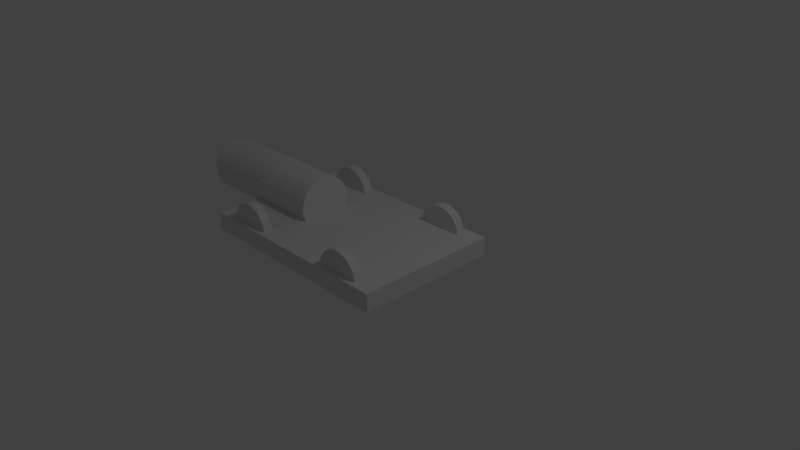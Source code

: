 # Source: Ramming_thing.blend  (saved by Blender 2.78.0; exported with 4.5.12 LTS)
import bpy
from mathutils import Matrix  # noqa: F401  (used for matrix-valued properties, if any)

bpy.ops.wm.read_factory_settings(use_empty=True)
scene = bpy.context.scene
scene.name = 'Scene'

# ---- collections
col_collection_1 = bpy.data.collections.new('Collection 1'); scene.collection.children.link(col_collection_1)

# ---- world
world_world = bpy.data.worlds.new('World'); scene.world = world_world
world_world.color = (0.05088, 0.05088, 0.05088)
world_world.use_sun_shadow = False
world_world.sun_shadow_jitter_overblur = 0.0
world_world.cycles.sampling_method = 'NONE'
world_world.cycles.sample_map_resolution = 256

# ---- cameras
cam_camera = bpy.data.cameras.new('Camera')
cam_camera.clip_end = 100.0
cam_camera.lens = 35.0
cam_camera.sensor_width = 32.0
cam_camera.sensor_height = 18.0
cam_camera.ortho_scale = 7.314
cam_camera.dof.focus_distance = 0.0

# ---- lights
light_lamp = bpy.data.lights.new('Lamp', 'POINT')
light_lamp.transmission_factor = 0.0
light_lamp.cutoff_distance = 30.0
light_lamp.energy = 100.0
light_lamp.shadow_buffer_clip_start = 1.001
light_lamp.shadow_soft_size = 0.1
light_lamp.shadow_maximum_resolution = 0.006
light_lamp.use_absolute_resolution = True
light_lamp.cycles.use_multiple_importance_sampling = False

# ---- meshes
me_cylinder_002 = bpy.data.meshes.new('Cylinder.002')
me_cylinder_002.from_pydata([(0.0, 1.0, -1.0), (0.0, 1.0, 1.0), (0.1951, 0.9808, -1.0), (0.1951, 0.9808, 1.0), (0.3827, 0.9239, -1.0), (0.3827, 0.9239, 1.0), (0.5556, 0.8315, -1.0), (0.5556, 0.8315, 1.0), (0.7071, 0.7071, -1.0), (0.7071, 0.7071, 1.0), (0.8315, 0.5556, -1.0), (0.8315, 0.5556, 1.0), (0.9239, 0.3827, -1.0), (0.9239, 0.3827, 1.0), (0.9808, 0.1951, -1.0), (0.9808, 0.1951, 1.0), (1.0, 7.55e-08, -1.0), (1.0, 7.55e-08, 1.0), (0.9808, -0.1951, -1.0), (0.9808, -0.1951, 1.0), (0.9239, -0.3827, -1.0), (0.9239, -0.3827, 1.0), (0.8315, -0.5556, -1.0), (0.8315, -0.5556, 1.0), (0.7071, -0.7071, -1.0), (0.7071, -0.7071, 1.0), (0.5556, -0.8315, -1.0), (0.5556, -0.8315, 1.0), (0.3827, -0.9239, -1.0), (0.3827, -0.9239, 1.0), (0.1951, -0.9808, -1.0), (0.1951, -0.9808, 1.0), (-3.258e-07, -1.0, -1.0), (-3.258e-07, -1.0, 1.0), (-0.1951, -0.9808, -1.0), (-0.1951, -0.9808, 1.0), (-0.3827, -0.9239, -1.0), (-0.3827, -0.9239, 1.0), (-0.5556, -0.8315, -1.0), (-0.5556, -0.8315, 1.0), (-0.7071, -0.7071, -1.0), (-0.7071, -0.7071, 1.0), (-0.8315, -0.5556, -1.0), (-0.8315, -0.5556, 1.0), (-0.9239, -0.3827, -1.0), (-0.9239, -0.3827, 1.0), (-0.9808, -0.1951, -1.0), (-0.9808, -0.1951, 1.0), (-1.0, 9.656e-07, -1.0), (-1.0, 9.656e-07, 1.0), (-0.9808, 0.1951, -1.0), (-0.9808, 0.1951, 1.0), (-0.9239, 0.3827, -1.0), (-0.9239, 0.3827, 1.0), (-0.8315, 0.5556, -1.0), (-0.8315, 0.5556, 1.0), (-0.7071, 0.7071, -1.0), (-0.7071, 0.7071, 1.0), (-0.5556, 0.8315, -1.0), (-0.5556, 0.8315, 1.0), (-0.3827, 0.9239, -1.0), (-0.3827, 0.9239, 1.0), (-0.1951, 0.9808, -1.0), (-0.1951, 0.9808, 1.0), (1.187e-07, 2.85e-07, -1.488)], [], [(0, 1, 3, 2), (2, 3, 5, 4), (4, 5, 7, 6), (6, 7, 9, 8), (8, 9, 11, 10), (10, 11, 13, 12), (12, 13, 15, 14), (14, 15, 17, 16), (16, 17, 19, 18), (18, 19, 21, 20), (20, 21, 23, 22), (22, 23, 25, 24), (24, 25, 27, 26), (26, 27, 29, 28), (28, 29, 31, 30), (30, 31, 33, 32), (32, 33, 35, 34), (34, 35, 37, 36), (36, 37, 39, 38), (38, 39, 41, 40), (40, 41, 43, 42), (42, 43, 45, 44), (44, 45, 47, 46), (46, 47, 49, 48), (48, 49, 51, 50), (50, 51, 53, 52), (52, 53, 55, 54), (54, 55, 57, 56), (56, 57, 59, 58), (58, 59, 61, 60), (3, 1, 63, 61, 59, 57, 55, 53, 51, 49, 47, 45, 43, 41, 39, 37, 35, 33, 31, 29, 27, 25, 23, 21, 19, 17, 15, 13, 11, 9, 7, 5), (62, 63, 1, 0), (60, 61, 63, 62), (20, 22, 64), (38, 40, 64), (56, 58, 64), (12, 14, 64), (30, 32, 64), (48, 50, 64), (4, 6, 64), (22, 24, 64), (40, 42, 64), (58, 60, 64), (14, 16, 64), (32, 34, 64), (50, 52, 64), (6, 8, 64), (24, 26, 64), (42, 44, 64), (60, 62, 64), (16, 18, 64), (34, 36, 64), (52, 54, 64), (8, 10, 64), (26, 28, 64), (44, 46, 64), (0, 2, 64), (62, 0, 64), (18, 20, 64), (36, 38, 64), (54, 56, 64), (10, 12, 64), (28, 30, 64), (46, 48, 64), (2, 4, 64)])
me_cylinder_002.use_remesh_preserve_volume = False
me_cylinder_002.use_remesh_preserve_attributes = False
me_cylinder_002.use_mirror_vertex_groups = False
me_cylinder_002.update()
me_plane = bpy.data.meshes.new('Plane')
me_plane.from_pydata([(0.0, -1.0, 0.125), (0.5033, -1.0, 0.125), (0.5033, -1.0, 0.25), (0.0, -1.0, 0.25), (-1.0, -1.0, 0.25), (-1.0, -1.0, 0.125), (0.0, -1.0, 0.0), (0.5033, -1.0, 0.0), (0.5033, 0.0, 0.125), (0.5033, 0.0, 0.25), (0.0, 0.0, 0.25), (-1.0, -1.0, 0.0), (-0.4771, 0.0, 0.25), (-0.4771, -0.34, 0.25), (-1.0, -0.34, 0.25), (-1.0, -0.3124, 0.1983), (-1.0, -0.2657, 0.1414), (-1.0, -0.2457, 0.125), (0.0, 0.0, 0.0), (0.5033, 0.0, 0.0), (0.5033, 1.0, 0.125), (0.5033, 1.0, 0.25), (0.0, 1.0, 0.25), (-1.0, 0.0, 0.0), (-1.0, -0.2087, 0.09468), (-1.0, -0.1438, 0.05996), (-1.0, -0.0733, 0.03858), (-1.0, 1.418e-08, 0.03136), (-1.0, 1.0, 0.25), (-1.0, 0.34, 0.25), (-0.4771, 0.34, 0.25), (0.0, 1.0, 0.0), (0.5033, 1.0, 0.0), (0.0, 1.0, 0.125), (-1.0, 1.0, 0.0), (-1.0, 0.0733, 0.03858), (-1.0, 0.1438, 0.05996), (-1.0, 0.2087, 0.09468), (-1.0, 0.2457, 0.125), (-1.0, 1.0, 0.125), (-1.0, 0.2657, 0.1414), (-1.0, 0.3124, 0.1983), (0.1985, -0.7968, 0.5471), (0.1985, -0.9249, 0.5471), (0.2298, -0.9249, 0.5409), (0.2298, -0.7968, 0.5409), (0.1673, -0.7968, 0.5409), (0.1673, -0.9249, 0.5409), (0.2598, -0.9249, 0.5227), (0.2598, -0.7968, 0.5227), (0.1372, -0.7968, 0.5227), (0.1372, -0.9249, 0.5227), (0.2875, -0.9249, 0.4931), (0.2875, -0.7968, 0.4931), (0.3317, -0.7968, 0.4047), (0.1095, -0.7968, 0.4931), (0.1095, -0.9249, 0.4931), (0.3317, -0.9249, 0.4047), (0.3118, -0.9249, 0.4533), (0.3118, -0.7968, 0.4533), (0.3556, -0.7968, 0.1643), (0.04144, -0.7968, 0.2893), (0.08527, -0.7968, 0.4533), (0.08527, -0.9249, 0.4533), (0.04144, -0.9249, 0.2893), (0.3556, -0.9249, 0.1643), (0.3556, -0.7968, 0.2893), (0.1372, -0.7968, -0.06911), (0.06536, -0.7968, 0.4047), (0.06536, -0.9249, 0.4047), (0.1372, -0.9249, -0.06911), (0.3556, -0.9249, 0.2893), (0.3465, -0.9249, 0.3494), (0.3465, -0.7968, 0.3494), (0.3587, -0.7968, 0.2268), (0.2875, -0.7968, -0.03951), (0.05056, -0.7968, 0.1042), (0.05056, -0.7968, 0.3494), (0.05056, -0.9249, 0.3494), (0.05056, -0.9249, 0.1042), (0.2875, -0.9249, -0.03951), (0.3587, -0.9249, 0.2268), (0.3317, -0.7968, 0.04885), (0.2298, -0.7968, -0.08734), (0.08527, -0.7968, 0.0003176), (0.04144, -0.7968, 0.1643), (0.03837, -0.9249, 0.2268), (0.08527, -0.9249, 0.0003176), (0.3317, -0.9249, 0.04885), (0.2298, -0.9249, -0.08734), (0.3465, -0.9249, 0.1042), (0.3465, -0.7968, 0.1042), (0.3118, -0.7968, 0.0003175), (0.1985, -0.7968, -0.09349), (0.2598, -0.7968, -0.06911), (0.1095, -0.7968, -0.03951), (0.06536, -0.7968, 0.04885), (0.04144, -0.9249, 0.1643), (0.03837, -0.7968, 0.2268), (0.06536, -0.9249, 0.04885), (0.1095, -0.9249, -0.03951), (0.3118, -0.9249, 0.0003175), (0.1985, -0.9249, -0.09349), (0.2598, -0.9249, -0.06911), (0.1673, -0.7968, -0.08734), (0.1673, -0.9249, -0.08734), (-0.6952, -0.7968, 0.5471), (-0.7265, -0.7968, 0.5409), (-0.7265, -0.9249, 0.5409), (-0.6952, -0.9249, 0.5471), (-0.664, -0.7968, 0.5409), (-0.664, -0.9249, 0.5409), (-0.7565, -0.7968, 0.5227), (-0.7565, -0.9249, 0.5227), (-0.634, -0.7968, 0.5227), (-0.634, -0.9249, 0.5227), (-0.7842, -0.7968, 0.4931), (-0.7842, -0.9249, 0.4931), (-0.6063, -0.7968, 0.4931), (-0.6063, -0.9249, 0.4931), (-0.8284, -0.7968, 0.4047), (-0.8085, -0.7968, 0.4533), (-0.8085, -0.9249, 0.4533), (-0.8284, -0.9249, 0.4047), (-0.582, -0.7968, 0.4533), (-0.582, -0.9249, 0.4533), (-0.5382, -0.7968, 0.2893), (-0.5382, -0.9249, 0.2893), (-0.8523, -0.7968, 0.1643), (-0.8523, -0.9249, 0.1643), (-0.5621, -0.7968, 0.4047), (-0.5621, -0.9249, 0.4047), (-0.634, -0.7968, -0.06911), (-0.634, -0.9249, -0.06911), (-0.8523, -0.7968, 0.2893), (-0.8432, -0.7968, 0.3494), (-0.8432, -0.9249, 0.3494), (-0.8523, -0.9249, 0.2893), (-0.5473, -0.7968, 0.3494), (-0.5473, -0.9249, 0.3494), (-0.5473, -0.7968, 0.1042), (-0.5473, -0.9249, 0.1042), (-0.7842, -0.7968, -0.03951), (-0.8554, -0.7968, 0.2268), (-0.8554, -0.9249, 0.2268), (-0.7842, -0.9249, -0.03951), (-0.5382, -0.7968, 0.1643), (-0.582, -0.7968, 0.0003176), (-0.5351, -0.9249, 0.2268), (-0.582, -0.9249, 0.0003176), (-0.8284, -0.7968, 0.04885), (-0.7265, -0.7968, -0.08734), (-0.8284, -0.9249, 0.04885), (-0.7265, -0.9249, -0.08734), (-0.5351, -0.7968, 0.2268), (-0.5382, -0.9249, 0.1643), (-0.5621, -0.7968, 0.04885), (-0.6063, -0.7968, -0.03951), (-0.6063, -0.9249, -0.03951), (-0.5621, -0.9249, 0.04885), (-0.8432, -0.7968, 0.1042), (-0.8085, -0.7968, 0.0003175), (-0.6952, -0.7968, -0.09349), (-0.7565, -0.7968, -0.06911), (-0.8432, -0.9249, 0.1042), (-0.8085, -0.9249, 0.0003175), (-0.6952, -0.9249, -0.09349), (-0.7565, -0.9249, -0.06911), (-0.664, -0.7968, -0.08734), (-0.664, -0.9249, -0.08734), (0.1985, 0.7968, 0.5471), (0.2298, 0.7968, 0.5409), (0.2298, 0.9249, 0.5409), (0.1985, 0.9249, 0.5471), (0.1673, 0.7968, 0.5409), (0.1673, 0.9249, 0.5409), (0.2598, 0.7968, 0.5227), (0.2598, 0.9249, 0.5227), (0.1372, 0.7968, 0.5227), (0.1372, 0.9249, 0.5227), (0.2875, 0.7968, 0.4931), (0.2875, 0.9249, 0.4931), (0.1095, 0.7968, 0.4931), (0.1095, 0.9249, 0.4931), (0.3317, 0.7968, 0.4047), (0.3118, 0.7968, 0.4533), (0.3118, 0.9249, 0.4533), (0.3317, 0.9249, 0.4047), (0.08527, 0.7968, 0.4533), (0.08527, 0.9249, 0.4533), (0.04144, 0.7968, 0.2893), (0.04144, 0.9249, 0.2893), (0.3556, 0.7968, 0.1643), (0.3556, 0.9249, 0.1643), (0.06536, 0.7968, 0.4047), (0.06536, 0.9249, 0.4047), (0.1372, 0.7968, -0.06911), (0.1372, 0.9249, -0.06911), (0.3556, 0.7968, 0.2893), (0.3465, 0.7968, 0.3494), (0.3465, 0.9249, 0.3494), (0.3556, 0.9249, 0.2893), (0.05056, 0.7968, 0.3494), (0.05056, 0.9249, 0.3494), (0.05056, 0.7968, 0.1042), (0.05056, 0.9249, 0.1042), (0.2875, 0.7968, -0.03951), (0.3587, 0.7968, 0.2268), (0.3587, 0.9249, 0.2268), (0.2875, 0.9249, -0.03951), (0.04144, 0.7968, 0.1643), (0.08527, 0.7968, 0.0003176), (0.03837, 0.9249, 0.2268), (0.08527, 0.9249, 0.0003176), (0.3317, 0.7968, 0.04885), (0.2298, 0.7968, -0.08734), (0.3317, 0.9249, 0.04885), (0.2298, 0.9249, -0.08734), (0.03837, 0.7968, 0.2268), (0.04144, 0.9249, 0.1643), (0.06536, 0.7968, 0.04885), (0.1095, 0.7968, -0.03951), (0.1095, 0.9249, -0.03951), (0.06536, 0.9249, 0.04885), (0.3465, 0.7968, 0.1042), (0.3118, 0.7968, 0.0003175), (0.1985, 0.7968, -0.09349), (0.2598, 0.7968, -0.06911), (0.3465, 0.9249, 0.1042), (0.3118, 0.9249, 0.0003175), (0.1985, 0.9249, -0.09349), (0.2598, 0.9249, -0.06911), (0.1673, 0.7968, -0.08734), (0.1673, 0.9249, -0.08734), (-0.6952, 0.7968, 0.5471), (-0.6952, 0.9249, 0.5471), (-0.7265, 0.9249, 0.5409), (-0.7265, 0.7968, 0.5409), (-0.664, 0.7968, 0.5409), (-0.664, 0.9249, 0.5409), (-0.7565, 0.9249, 0.5227), (-0.7565, 0.7968, 0.5227), (-0.634, 0.7968, 0.5227), (-0.634, 0.9249, 0.5227), (-0.7842, 0.9249, 0.4931), (-0.7842, 0.7968, 0.4931), (-0.8284, 0.7968, 0.4047), (-0.6063, 0.7968, 0.4931), (-0.6063, 0.9249, 0.4931), (-0.8284, 0.9249, 0.4047), (-0.8085, 0.9249, 0.4533), (-0.8085, 0.7968, 0.4533), (-0.8523, 0.7968, 0.1643), (-0.5382, 0.7968, 0.2893), (-0.582, 0.7968, 0.4533), (-0.582, 0.9249, 0.4533), (-0.5382, 0.9249, 0.2893), (-0.8523, 0.9249, 0.1643), (-0.8523, 0.7968, 0.2893), (-0.634, 0.7968, -0.06911), (-0.5621, 0.7968, 0.4047), (-0.5621, 0.9249, 0.4047), (-0.634, 0.9249, -0.06911), (-0.8523, 0.9249, 0.2893), (-0.8432, 0.9249, 0.3494), (-0.8432, 0.7968, 0.3494), (-0.8554, 0.7968, 0.2268), (-0.7842, 0.7968, -0.03951), (-0.5473, 0.7968, 0.1042), (-0.5473, 0.7968, 0.3494), (-0.5473, 0.9249, 0.3494), (-0.5473, 0.9249, 0.1042), (-0.7842, 0.9249, -0.03951), (-0.8554, 0.9249, 0.2268), (-0.8284, 0.7968, 0.04885), (-0.7265, 0.7968, -0.08734), (-0.582, 0.7968, 0.0003176), (-0.5382, 0.7968, 0.1643), (-0.5351, 0.9249, 0.2268), (-0.582, 0.9249, 0.0003176), (-0.8284, 0.9249, 0.04885), (-0.7265, 0.9249, -0.08734), (-0.8432, 0.9249, 0.1042), (-0.8432, 0.7968, 0.1042), (-0.8085, 0.7968, 0.0003175), (-0.6952, 0.7968, -0.09349), (-0.7565, 0.7968, -0.06911), (-0.6063, 0.7968, -0.03951), (-0.5621, 0.7968, 0.04885), (-0.5382, 0.9249, 0.1643), (-0.5351, 0.7968, 0.2268), (-0.5621, 0.9249, 0.04885), (-0.6063, 0.9249, -0.03951), (-0.8085, 0.9249, 0.0003175), (-0.6952, 0.9249, -0.09349), (-0.7565, 0.9249, -0.06911), (-0.664, 0.7968, -0.08734), (-0.664, 0.9249, -0.08734), (-1.502, 0.3757, 0.4071), (-0.4771, 0.3757, 0.4071), (-0.4771, 0.3685, 0.3338), (-1.502, 0.3685, 0.3338), (-1.752, 1.071e-07, 0.4071), (-1.502, 0.3685, 0.4804), (-0.4771, 0.3685, 0.4804), (-0.4771, 0.3471, 0.5509), (-0.4771, 0.3124, 0.6158), (-0.4771, 0.2657, 0.6728), (-0.4771, 0.2087, 0.7195), (-0.4771, 0.1438, 0.7542), (-0.4771, 0.0733, 0.7756), (-0.4771, 3.628e-07, 0.7828), (-0.4771, -0.0733, 0.7756), (-0.4771, -0.1438, 0.7542), (-0.4771, -0.2087, 0.7195), (-0.4771, -0.2657, 0.6728), (-0.4771, -0.3124, 0.6158), (-0.4771, -0.3471, 0.5509), (-0.4771, -0.3685, 0.4804), (-0.4771, -0.3757, 0.4071), (-0.4771, -0.3685, 0.3338), (-0.4771, -0.3471, 0.2633), (-0.4771, 0.3471, 0.2633), (-1.502, 0.3471, 0.2633), (-1.502, 0.3471, 0.5509), (-1.502, 0.3124, 0.6158), (-1.502, 0.2657, 0.6728), (-1.502, 0.2087, 0.7195), (-1.502, 0.1438, 0.7542), (-1.502, 0.0733, 0.7756), (-1.502, 3.628e-07, 0.7828), (-1.502, -0.0733, 0.7756), (-1.502, -0.1438, 0.7542), (-1.502, -0.2087, 0.7195), (-1.502, -0.2657, 0.6728), (-1.502, -0.3124, 0.6158), (-1.502, -0.3471, 0.5509), (-1.502, -0.3685, 0.4804), (-1.502, -0.3757, 0.4071), (-1.502, -0.3685, 0.3338), (-1.502, -0.3471, 0.2633), (-1.502, -0.3124, 0.1983), (-1.502, 0.3124, 0.1983), (-1.502, -0.2657, 0.1414), (-1.502, 0.2657, 0.1414), (-1.502, -0.2087, 0.09468), (-1.502, 0.2087, 0.09468), (-1.502, -0.1438, 0.05996), (-1.502, 0.1438, 0.05996), (-1.502, -0.0733, 0.03858), (-1.502, 0.0733, 0.03858), (-1.502, 2.837e-08, 0.03136)], [], [(0, 1, 2, 3), (0, 3, 4, 5), (6, 7, 1, 0), (1, 8, 9, 2), (3, 2, 9, 10), (6, 0, 5, 11), (3, 10, 12, 13, 14, 4), (5, 4, 14, 15, 16, 17), (6, 18, 19, 7), (7, 19, 8, 1), (20, 21, 9, 8), (22, 10, 9, 21), (6, 11, 23, 18), (11, 5, 17, 24, 25, 26, 27, 23), (22, 28, 29, 30, 12, 10), (31, 32, 19, 18), (32, 20, 8, 19), (33, 22, 21, 20), (31, 18, 23, 34), (34, 23, 27, 35, 36, 37, 38, 39), (33, 39, 28, 22), (39, 38, 40, 41, 29, 28), (31, 33, 20, 32), (31, 34, 39, 33), (298, 299, 300, 301), (298, 301, 302), (303, 304, 299, 298), (300, 299, 304, 305, 306, 307, 308, 309, 310, 311, 312, 313, 314, 315, 316, 317, 318, 319, 320, 321, 13, 12, 30, 322), (301, 300, 322, 323), (303, 298, 302), (301, 323, 302), (324, 305, 304, 303), (325, 306, 305, 324), (326, 307, 306, 325), (327, 308, 307, 326), (328, 309, 308, 327), (329, 310, 309, 328), (330, 311, 310, 329), (331, 312, 311, 330), (332, 313, 312, 331), (333, 314, 313, 332), (334, 315, 314, 333), (335, 316, 315, 334), (336, 317, 316, 335), (337, 318, 317, 336), (338, 319, 318, 337), (339, 320, 319, 338), (340, 321, 320, 339), (341, 15, 14, 13, 321, 340), (323, 322, 30, 29, 41, 342), (324, 303, 302), (323, 342, 302), (325, 324, 302), (326, 325, 302), (327, 326, 302), (328, 327, 302), (329, 328, 302), (330, 329, 302), (331, 330, 302), (332, 331, 302), (333, 332, 302), (334, 333, 302), (335, 334, 302), (336, 335, 302), (337, 336, 302), (338, 337, 302), (339, 338, 302), (340, 339, 302), (341, 340, 302), (15, 341, 343, 16), (40, 344, 342, 41), (342, 344, 302), (343, 341, 302), (345, 24, 17, 16, 343), (344, 40, 38, 37, 346), (344, 346, 302), (345, 343, 302), (24, 345, 347, 25), (36, 348, 346, 37), (346, 348, 302), (347, 345, 302), (25, 347, 349, 26), (35, 350, 348, 36), (348, 350, 302), (349, 347, 302), (26, 349, 351, 27), (27, 351, 350, 35), (350, 351, 302), (351, 349, 302), (42, 43, 44, 45), (42, 45, 49, 53, 59, 54, 73, 66, 74, 60, 91, 82, 92, 75, 94, 83, 93, 104, 67, 95, 84, 96, 76, 85, 98, 61, 77, 68, 62, 55, 50, 46), (46, 47, 43, 42), (45, 44, 48, 49), (50, 51, 47, 46), (49, 48, 52, 53), (55, 56, 51, 50), (78, 64, 86, 97, 79, 99, 87, 100, 70, 105, 102, 89, 103, 80, 101, 88, 90, 65, 81, 71, 72, 57, 58, 52, 48, 44, 43, 47, 51, 56, 63, 69), (53, 52, 58, 59), (62, 63, 56, 55), (59, 58, 57, 54), (68, 69, 63, 62), (54, 57, 72, 73), (77, 78, 69, 68), (73, 72, 71, 66), (66, 71, 81, 74), (74, 81, 65, 60), (61, 64, 78, 77), (60, 65, 90, 91), (76, 79, 97, 85), (98, 86, 64, 61), (91, 90, 88, 82), (82, 88, 101, 92), (92, 101, 80, 75), (83, 89, 102, 93), (75, 80, 103, 94), (94, 103, 89, 83), (67, 70, 100, 95), (95, 100, 87, 84), (84, 87, 99, 96), (96, 99, 79, 76), (85, 97, 86, 98), (93, 102, 105, 104), (104, 105, 70, 67), (106, 107, 108, 109), (110, 106, 109, 111), (106, 110, 114, 118, 124, 130, 138, 126, 154, 146, 140, 156, 147, 157, 132, 168, 162, 151, 163, 142, 161, 150, 160, 128, 143, 134, 135, 120, 121, 116, 112, 107), (107, 112, 113, 108), (114, 110, 111, 115), (112, 116, 117, 113), (118, 114, 115, 119), (116, 121, 122, 117), (124, 118, 119, 125), (121, 120, 123, 122), (122, 123, 136, 137, 144, 129, 164, 152, 165, 145, 167, 153, 166, 169, 133, 158, 149, 159, 141, 155, 148, 127, 139, 131, 125, 119, 115, 111, 109, 108, 113, 117), (130, 124, 125, 131), (120, 135, 136, 123), (138, 130, 131, 139), (135, 134, 137, 136), (126, 138, 139, 127), (143, 128, 129, 144), (134, 143, 144, 137), (154, 126, 127, 148), (140, 146, 155, 141), (128, 160, 164, 129), (146, 154, 148, 155), (156, 140, 141, 159), (147, 156, 159, 149), (157, 147, 149, 158), (132, 157, 158, 133), (160, 150, 152, 164), (150, 161, 165, 152), (161, 142, 145, 165), (151, 162, 166, 153), (163, 151, 153, 167), (142, 163, 167, 145), (168, 132, 133, 169), (162, 168, 169, 166), (170, 171, 172, 173), (174, 170, 173, 175), (170, 174, 178, 182, 188, 194, 202, 190, 218, 210, 204, 220, 211, 221, 196, 232, 226, 215, 227, 206, 225, 214, 224, 192, 207, 198, 199, 184, 185, 180, 176, 171), (171, 176, 177, 172), (173, 172, 177, 181, 186, 187, 200, 201, 208, 193, 228, 216, 229, 209, 231, 217, 230, 233, 197, 222, 213, 223, 205, 219, 212, 191, 203, 195, 189, 183, 179, 175), (178, 174, 175, 179), (176, 180, 181, 177), (182, 178, 179, 183), (180, 185, 186, 181), (188, 182, 183, 189), (185, 184, 187, 186), (194, 188, 189, 195), (184, 199, 200, 187), (202, 194, 195, 203), (199, 198, 201, 200), (190, 202, 203, 191), (207, 192, 193, 208), (198, 207, 208, 201), (218, 190, 191, 212), (204, 210, 219, 205), (192, 224, 228, 193), (210, 218, 212, 219), (220, 204, 205, 223), (211, 220, 223, 213), (221, 211, 213, 222), (196, 221, 222, 197), (224, 214, 216, 228), (214, 225, 229, 216), (225, 206, 209, 229), (215, 226, 230, 217), (227, 215, 217, 231), (206, 227, 231, 209), (232, 196, 197, 233), (226, 232, 233, 230), (234, 235, 236, 237), (234, 237, 241, 245, 251, 246, 265, 258, 266, 252, 283, 274, 284, 267, 286, 275, 285, 296, 259, 287, 276, 288, 268, 277, 290, 253, 269, 260, 254, 247, 242, 238), (238, 239, 235, 234), (264, 249, 250, 244, 240, 236, 235, 239, 243, 248, 255, 261, 270, 256, 278, 289, 271, 291, 279, 292, 262, 297, 294, 281, 295, 272, 293, 280, 282, 257, 273, 263), (237, 236, 240, 241), (242, 243, 239, 238), (241, 240, 244, 245), (247, 248, 243, 242), (245, 244, 250, 251), (254, 255, 248, 247), (251, 250, 249, 246), (260, 261, 255, 254), (246, 249, 264, 265), (269, 270, 261, 260), (265, 264, 263, 258), (258, 263, 273, 266), (266, 273, 257, 252), (253, 256, 270, 269), (252, 257, 282, 283), (268, 271, 289, 277), (290, 278, 256, 253), (283, 282, 280, 274), (274, 280, 293, 284), (284, 293, 272, 267), (275, 281, 294, 285), (267, 272, 295, 286), (286, 295, 281, 275), (259, 262, 292, 287), (287, 292, 279, 276), (276, 279, 291, 288), (288, 291, 271, 268), (277, 289, 278, 290), (285, 294, 297, 296), (296, 297, 262, 259)])
me_plane.use_remesh_preserve_volume = False
me_plane.use_remesh_preserve_attributes = False
me_plane.use_mirror_vertex_groups = False
me_plane.update()

# ---- objects
ob_cylinder = bpy.data.objects.new('Cylinder', me_cylinder_002)
ob_plane = bpy.data.objects.new('Plane', me_plane)
ob_lamp = bpy.data.objects.new('Lamp', light_lamp)
ob_camera = bpy.data.objects.new('Camera', cam_camera)

# ---- transforms, parenting, visibility, modifiers, constraints
ob_cylinder.location = (-1.979, 0.0, 0.4071)
ob_cylinder.rotation_euler = (-0.0, 1.571, 0.0)
ob_cylinder.scale = (0.3757, 0.3757, 1.025)
ob_cylinder.lineart.crease_threshold = 0.0
ob_plane.location = (0.0, 0.0, 0.0)
ob_plane.scale = (2.0, 1.0, 1.0)
ob_plane.lineart.crease_threshold = 0.0
ob_lamp.location = (4.076, 1.005, 5.904)
ob_lamp.rotation_euler = (0.6503, 0.05522, 1.866)
ob_lamp.lock_rotations_4d = False
ob_lamp.empty_display_type = 'ARROWS'
ob_lamp.color = (0.0, 0.0, 0.0, 0.0)
ob_lamp.lineart.crease_threshold = 0.0
ob_camera.location = (7.481, -6.508, 5.344)
ob_camera.rotation_euler = (1.109, 0.01082, 0.8149)
ob_camera.lock_rotations_4d = False
ob_camera.empty_display_type = 'ARROWS'
ob_camera.color = (0.0, 0.0, 0.0, 0.0)
ob_camera.display_type = 'WIRE'
ob_camera.lineart.crease_threshold = 0.0

# ---- collection membership
col_collection_1.objects.link(ob_cylinder)
col_collection_1.objects.link(ob_plane)
col_collection_1.objects.link(ob_lamp)
col_collection_1.objects.link(ob_camera)

# ---- scene / render settings (as saved in the file)
scene.camera = ob_camera
scene.frame_start = 1; scene.frame_end = 250; scene.frame_set(1)
scene.render.engine = 'CYCLES'
scene.render.resolution_percentage = 50
scene.render.dither_intensity = 0.0
scene.cycles.use_denoising = False
scene.cycles.samples = 10
scene.cycles.sampling_pattern = 'TABULATED_SOBOL'
scene.cycles.light_sampling_threshold = 0.0
scene.cycles.use_adaptive_sampling = False
scene.cycles.use_light_tree = False
scene.cycles.blur_glossy = 0.0
scene.cycles.pixel_filter_type = 'GAUSSIAN'
scene.cycles.sample_clamp_indirect = 0.0
scene.view_settings.view_transform = 'Standard'
bpy.context.view_layer.update()
